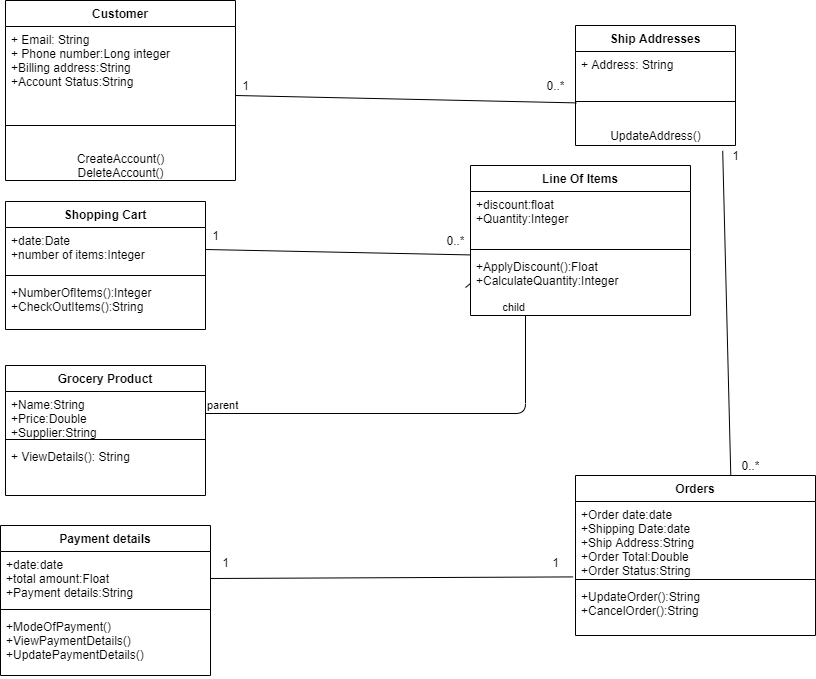

The diagram above was exported from draw.io. Its source (the exported page's mxGraphModel, read from the mxfile embedded in the PNG):
<mxGraphModel dx="1024" dy="592" grid="1" gridSize="10" guides="1" tooltips="1" connect="1" arrows="1" fold="1" page="1" pageScale="1" pageWidth="1169" pageHeight="827" math="0" shadow="0">
  <root>
    <mxCell id="0" />
    <mxCell id="1" parent="0" />
    <mxCell id="EmcOhQj0HCbpyO1HcHgE-1" value="Customer" style="swimlane;fontStyle=1;align=center;verticalAlign=top;childLayout=stackLayout;horizontal=1;startSize=26;horizontalStack=0;resizeParent=1;resizeParentMax=0;resizeLast=0;collapsible=1;marginBottom=0;" vertex="1" parent="1">
      <mxGeometry x="230" y="255" width="230" height="180" as="geometry" />
    </mxCell>
    <mxCell id="EmcOhQj0HCbpyO1HcHgE-2" value="+ Email: String&#10;+ Phone number:Long integer&#10;+Billing address:String&#10;+Account Status:String" style="text;strokeColor=none;fillColor=none;align=left;verticalAlign=top;spacingLeft=4;spacingRight=4;overflow=hidden;rotatable=0;points=[[0,0.5],[1,0.5]];portConstraint=eastwest;" vertex="1" parent="EmcOhQj0HCbpyO1HcHgE-1">
      <mxGeometry y="26" width="230" height="74" as="geometry" />
    </mxCell>
    <mxCell id="EmcOhQj0HCbpyO1HcHgE-3" value="" style="line;strokeWidth=1;fillColor=none;align=left;verticalAlign=middle;spacingTop=-1;spacingLeft=3;spacingRight=3;rotatable=0;labelPosition=right;points=[];portConstraint=eastwest;" vertex="1" parent="EmcOhQj0HCbpyO1HcHgE-1">
      <mxGeometry y="100" width="230" height="50" as="geometry" />
    </mxCell>
    <mxCell id="EmcOhQj0HCbpyO1HcHgE-49" value="CreateAccount()&lt;br&gt;DeleteAccount()&lt;br&gt;" style="text;html=1;align=center;verticalAlign=middle;resizable=0;points=[];autosize=1;" vertex="1" parent="EmcOhQj0HCbpyO1HcHgE-1">
      <mxGeometry y="150" width="230" height="30" as="geometry" />
    </mxCell>
    <mxCell id="EmcOhQj0HCbpyO1HcHgE-5" value="Ship Addresses" style="swimlane;fontStyle=1;align=center;verticalAlign=top;childLayout=stackLayout;horizontal=1;startSize=26;horizontalStack=0;resizeParent=1;resizeParentMax=0;resizeLast=0;collapsible=1;marginBottom=0;" vertex="1" parent="1">
      <mxGeometry x="800" y="280" width="160" height="120" as="geometry" />
    </mxCell>
    <mxCell id="EmcOhQj0HCbpyO1HcHgE-6" value="+ Address: String" style="text;strokeColor=none;fillColor=none;align=left;verticalAlign=top;spacingLeft=4;spacingRight=4;overflow=hidden;rotatable=0;points=[[0,0.5],[1,0.5]];portConstraint=eastwest;" vertex="1" parent="EmcOhQj0HCbpyO1HcHgE-5">
      <mxGeometry y="26" width="160" height="26" as="geometry" />
    </mxCell>
    <mxCell id="EmcOhQj0HCbpyO1HcHgE-7" value="" style="line;strokeWidth=1;fillColor=none;align=left;verticalAlign=middle;spacingTop=-1;spacingLeft=3;spacingRight=3;rotatable=0;labelPosition=right;points=[];portConstraint=eastwest;" vertex="1" parent="EmcOhQj0HCbpyO1HcHgE-5">
      <mxGeometry y="52" width="160" height="48" as="geometry" />
    </mxCell>
    <mxCell id="EmcOhQj0HCbpyO1HcHgE-48" value="UpdateAddress()" style="text;html=1;align=center;verticalAlign=middle;resizable=0;points=[];autosize=1;" vertex="1" parent="EmcOhQj0HCbpyO1HcHgE-5">
      <mxGeometry y="100" width="160" height="20" as="geometry" />
    </mxCell>
    <mxCell id="EmcOhQj0HCbpyO1HcHgE-19" value="Shopping Cart" style="swimlane;fontStyle=1;align=center;verticalAlign=top;childLayout=stackLayout;horizontal=1;startSize=26;horizontalStack=0;resizeParent=1;resizeParentMax=0;resizeLast=0;collapsible=1;marginBottom=0;" vertex="1" parent="1">
      <mxGeometry x="230" y="456" width="200" height="128" as="geometry" />
    </mxCell>
    <mxCell id="EmcOhQj0HCbpyO1HcHgE-20" value="+date:Date&#10;+number of items:Integer" style="text;strokeColor=none;fillColor=none;align=left;verticalAlign=top;spacingLeft=4;spacingRight=4;overflow=hidden;rotatable=0;points=[[0,0.5],[1,0.5]];portConstraint=eastwest;" vertex="1" parent="EmcOhQj0HCbpyO1HcHgE-19">
      <mxGeometry y="26" width="200" height="44" as="geometry" />
    </mxCell>
    <mxCell id="EmcOhQj0HCbpyO1HcHgE-21" value="" style="line;strokeWidth=1;fillColor=none;align=left;verticalAlign=middle;spacingTop=-1;spacingLeft=3;spacingRight=3;rotatable=0;labelPosition=right;points=[];portConstraint=eastwest;" vertex="1" parent="EmcOhQj0HCbpyO1HcHgE-19">
      <mxGeometry y="70" width="200" height="8" as="geometry" />
    </mxCell>
    <mxCell id="EmcOhQj0HCbpyO1HcHgE-22" value="+NumberOfItems():Integer&#10;+CheckOutItems():String" style="text;strokeColor=none;fillColor=none;align=left;verticalAlign=top;spacingLeft=4;spacingRight=4;overflow=hidden;rotatable=0;points=[[0,0.5],[1,0.5]];portConstraint=eastwest;" vertex="1" parent="EmcOhQj0HCbpyO1HcHgE-19">
      <mxGeometry y="78" width="200" height="50" as="geometry" />
    </mxCell>
    <mxCell id="EmcOhQj0HCbpyO1HcHgE-23" value="Line Of Items" style="swimlane;fontStyle=1;align=center;verticalAlign=top;childLayout=stackLayout;horizontal=1;startSize=26;horizontalStack=0;resizeParent=1;resizeParentMax=0;resizeLast=0;collapsible=1;marginBottom=0;" vertex="1" parent="1">
      <mxGeometry x="695" y="420" width="220" height="150" as="geometry" />
    </mxCell>
    <mxCell id="EmcOhQj0HCbpyO1HcHgE-24" value="+discount:float&#10;+Quantity:Integer&#10;" style="text;strokeColor=none;fillColor=none;align=left;verticalAlign=top;spacingLeft=4;spacingRight=4;overflow=hidden;rotatable=0;points=[[0,0.5],[1,0.5]];portConstraint=eastwest;" vertex="1" parent="EmcOhQj0HCbpyO1HcHgE-23">
      <mxGeometry y="26" width="220" height="54" as="geometry" />
    </mxCell>
    <mxCell id="EmcOhQj0HCbpyO1HcHgE-25" value="" style="line;strokeWidth=1;fillColor=none;align=left;verticalAlign=middle;spacingTop=-1;spacingLeft=3;spacingRight=3;rotatable=0;labelPosition=right;points=[];portConstraint=eastwest;" vertex="1" parent="EmcOhQj0HCbpyO1HcHgE-23">
      <mxGeometry y="80" width="220" height="8" as="geometry" />
    </mxCell>
    <mxCell id="EmcOhQj0HCbpyO1HcHgE-26" value="+ApplyDiscount():Float&#10;+CalculateQuantity:Integer&#10;" style="text;strokeColor=none;fillColor=none;align=left;verticalAlign=top;spacingLeft=4;spacingRight=4;overflow=hidden;rotatable=0;points=[[0,0.5],[1,0.5]];portConstraint=eastwest;" vertex="1" parent="EmcOhQj0HCbpyO1HcHgE-23">
      <mxGeometry y="88" width="220" height="62" as="geometry" />
    </mxCell>
    <mxCell id="EmcOhQj0HCbpyO1HcHgE-28" value="" style="endArrow=none;html=1;entryX=1;entryY=0.5;entryDx=0;entryDy=0;exitX=0.001;exitY=0.023;exitDx=0;exitDy=0;exitPerimeter=0;" edge="1" parent="1" source="EmcOhQj0HCbpyO1HcHgE-26" target="EmcOhQj0HCbpyO1HcHgE-20">
      <mxGeometry width="50" height="50" relative="1" as="geometry">
        <mxPoint x="665" y="538" as="sourcePoint" />
        <mxPoint x="600" y="380" as="targetPoint" />
      </mxGeometry>
    </mxCell>
    <mxCell id="EmcOhQj0HCbpyO1HcHgE-29" value="1" style="text;html=1;align=center;verticalAlign=middle;resizable=0;points=[];autosize=1;" vertex="1" parent="1">
      <mxGeometry x="430" y="480" width="20" height="20" as="geometry" />
    </mxCell>
    <mxCell id="EmcOhQj0HCbpyO1HcHgE-31" value="Grocery Product" style="swimlane;fontStyle=1;align=center;verticalAlign=top;childLayout=stackLayout;horizontal=1;startSize=26;horizontalStack=0;resizeParent=1;resizeParentMax=0;resizeLast=0;collapsible=1;marginBottom=0;" vertex="1" parent="1">
      <mxGeometry x="230" y="620" width="200" height="130" as="geometry" />
    </mxCell>
    <mxCell id="EmcOhQj0HCbpyO1HcHgE-32" value="+Name:String&#10;+Price:Double&#10;+Supplier:String&#10;" style="text;strokeColor=none;fillColor=none;align=left;verticalAlign=top;spacingLeft=4;spacingRight=4;overflow=hidden;rotatable=0;points=[[0,0.5],[1,0.5]];portConstraint=eastwest;" vertex="1" parent="EmcOhQj0HCbpyO1HcHgE-31">
      <mxGeometry y="26" width="200" height="44" as="geometry" />
    </mxCell>
    <mxCell id="EmcOhQj0HCbpyO1HcHgE-33" value="" style="line;strokeWidth=1;fillColor=none;align=left;verticalAlign=middle;spacingTop=-1;spacingLeft=3;spacingRight=3;rotatable=0;labelPosition=right;points=[];portConstraint=eastwest;" vertex="1" parent="EmcOhQj0HCbpyO1HcHgE-31">
      <mxGeometry y="70" width="200" height="8" as="geometry" />
    </mxCell>
    <mxCell id="EmcOhQj0HCbpyO1HcHgE-34" value="+ ViewDetails(): String" style="text;strokeColor=none;fillColor=none;align=left;verticalAlign=top;spacingLeft=4;spacingRight=4;overflow=hidden;rotatable=0;points=[[0,0.5],[1,0.5]];portConstraint=eastwest;" vertex="1" parent="EmcOhQj0HCbpyO1HcHgE-31">
      <mxGeometry y="78" width="200" height="52" as="geometry" />
    </mxCell>
    <mxCell id="EmcOhQj0HCbpyO1HcHgE-36" value="" style="endArrow=none;html=1;edgeStyle=orthogonalEdgeStyle;" edge="1" parent="1" source="EmcOhQj0HCbpyO1HcHgE-32">
      <mxGeometry relative="1" as="geometry">
        <mxPoint x="440" y="690" as="sourcePoint" />
        <mxPoint x="750" y="570" as="targetPoint" />
      </mxGeometry>
    </mxCell>
    <mxCell id="EmcOhQj0HCbpyO1HcHgE-37" value="parent" style="edgeLabel;resizable=0;html=1;align=left;verticalAlign=bottom;" connectable="0" vertex="1" parent="EmcOhQj0HCbpyO1HcHgE-36">
      <mxGeometry x="-1" relative="1" as="geometry" />
    </mxCell>
    <mxCell id="EmcOhQj0HCbpyO1HcHgE-38" value="child" style="edgeLabel;resizable=0;html=1;align=right;verticalAlign=bottom;" connectable="0" vertex="1" parent="EmcOhQj0HCbpyO1HcHgE-36">
      <mxGeometry x="1" relative="1" as="geometry" />
    </mxCell>
    <mxCell id="EmcOhQj0HCbpyO1HcHgE-39" value="Orders" style="swimlane;fontStyle=1;align=center;verticalAlign=top;childLayout=stackLayout;horizontal=1;startSize=26;horizontalStack=0;resizeParent=1;resizeParentMax=0;resizeLast=0;collapsible=1;marginBottom=0;" vertex="1" parent="1">
      <mxGeometry x="800" y="730" width="240" height="160" as="geometry" />
    </mxCell>
    <mxCell id="EmcOhQj0HCbpyO1HcHgE-40" value="+Order date:date&#10;+Shipping Date:date&#10;+Ship Address:String&#10;+Order Total:Double&#10;+Order Status:String&#10;" style="text;strokeColor=none;fillColor=none;align=left;verticalAlign=top;spacingLeft=4;spacingRight=4;overflow=hidden;rotatable=0;points=[[0,0.5],[1,0.5]];portConstraint=eastwest;" vertex="1" parent="EmcOhQj0HCbpyO1HcHgE-39">
      <mxGeometry y="26" width="240" height="74" as="geometry" />
    </mxCell>
    <mxCell id="EmcOhQj0HCbpyO1HcHgE-41" value="" style="line;strokeWidth=1;fillColor=none;align=left;verticalAlign=middle;spacingTop=-1;spacingLeft=3;spacingRight=3;rotatable=0;labelPosition=right;points=[];portConstraint=eastwest;" vertex="1" parent="EmcOhQj0HCbpyO1HcHgE-39">
      <mxGeometry y="100" width="240" height="8" as="geometry" />
    </mxCell>
    <mxCell id="EmcOhQj0HCbpyO1HcHgE-42" value="+UpdateOrder():String&#10;+CancelOrder():String" style="text;strokeColor=none;fillColor=none;align=left;verticalAlign=top;spacingLeft=4;spacingRight=4;overflow=hidden;rotatable=0;points=[[0,0.5],[1,0.5]];portConstraint=eastwest;" vertex="1" parent="EmcOhQj0HCbpyO1HcHgE-39">
      <mxGeometry y="108" width="240" height="52" as="geometry" />
    </mxCell>
    <mxCell id="EmcOhQj0HCbpyO1HcHgE-43" value="Payment details" style="swimlane;fontStyle=1;align=center;verticalAlign=top;childLayout=stackLayout;horizontal=1;startSize=26;horizontalStack=0;resizeParent=1;resizeParentMax=0;resizeLast=0;collapsible=1;marginBottom=0;" vertex="1" parent="1">
      <mxGeometry x="225" y="780" width="210" height="150" as="geometry" />
    </mxCell>
    <mxCell id="EmcOhQj0HCbpyO1HcHgE-44" value="+date:date&#10;+total amount:Float&#10;+Payment details:String" style="text;strokeColor=none;fillColor=none;align=left;verticalAlign=top;spacingLeft=4;spacingRight=4;overflow=hidden;rotatable=0;points=[[0,0.5],[1,0.5]];portConstraint=eastwest;" vertex="1" parent="EmcOhQj0HCbpyO1HcHgE-43">
      <mxGeometry y="26" width="210" height="54" as="geometry" />
    </mxCell>
    <mxCell id="EmcOhQj0HCbpyO1HcHgE-45" value="" style="line;strokeWidth=1;fillColor=none;align=left;verticalAlign=middle;spacingTop=-1;spacingLeft=3;spacingRight=3;rotatable=0;labelPosition=right;points=[];portConstraint=eastwest;" vertex="1" parent="EmcOhQj0HCbpyO1HcHgE-43">
      <mxGeometry y="80" width="210" height="8" as="geometry" />
    </mxCell>
    <mxCell id="EmcOhQj0HCbpyO1HcHgE-46" value="+ModeOfPayment()&#10;+ViewPaymentDetails()&#10;+UpdatePaymentDetails()&#10;" style="text;strokeColor=none;fillColor=none;align=left;verticalAlign=top;spacingLeft=4;spacingRight=4;overflow=hidden;rotatable=0;points=[[0,0.5],[1,0.5]];portConstraint=eastwest;" vertex="1" parent="EmcOhQj0HCbpyO1HcHgE-43">
      <mxGeometry y="88" width="210" height="62" as="geometry" />
    </mxCell>
    <mxCell id="EmcOhQj0HCbpyO1HcHgE-50" value="" style="endArrow=none;html=1;entryX=0.92;entryY=1.27;entryDx=0;entryDy=0;entryPerimeter=0;exitX=0.647;exitY=-0.001;exitDx=0;exitDy=0;exitPerimeter=0;" edge="1" parent="1" source="EmcOhQj0HCbpyO1HcHgE-39" target="EmcOhQj0HCbpyO1HcHgE-48">
      <mxGeometry width="50" height="50" relative="1" as="geometry">
        <mxPoint x="947" y="720" as="sourcePoint" />
        <mxPoint x="1020" y="620" as="targetPoint" />
      </mxGeometry>
    </mxCell>
    <mxCell id="EmcOhQj0HCbpyO1HcHgE-51" value="1&lt;br&gt;" style="text;html=1;align=center;verticalAlign=middle;resizable=0;points=[];autosize=1;" vertex="1" parent="1">
      <mxGeometry x="950" y="400" width="20" height="20" as="geometry" />
    </mxCell>
    <mxCell id="EmcOhQj0HCbpyO1HcHgE-52" value="0..*" style="text;html=1;align=center;verticalAlign=middle;resizable=0;points=[];autosize=1;" vertex="1" parent="1">
      <mxGeometry x="960" y="710" width="30" height="20" as="geometry" />
    </mxCell>
    <mxCell id="EmcOhQj0HCbpyO1HcHgE-53" value="" style="endArrow=none;html=1;entryX=-0.01;entryY=1.019;entryDx=0;entryDy=0;entryPerimeter=0;exitX=1;exitY=0.5;exitDx=0;exitDy=0;" edge="1" parent="1" source="EmcOhQj0HCbpyO1HcHgE-44" target="EmcOhQj0HCbpyO1HcHgE-40">
      <mxGeometry width="50" height="50" relative="1" as="geometry">
        <mxPoint x="470" y="910" as="sourcePoint" />
        <mxPoint x="520" y="860" as="targetPoint" />
      </mxGeometry>
    </mxCell>
    <mxCell id="EmcOhQj0HCbpyO1HcHgE-54" value="1" style="text;html=1;align=center;verticalAlign=middle;resizable=0;points=[];autosize=1;" vertex="1" parent="1">
      <mxGeometry x="440" y="807" width="20" height="20" as="geometry" />
    </mxCell>
    <mxCell id="EmcOhQj0HCbpyO1HcHgE-55" value="1" style="text;html=1;align=center;verticalAlign=middle;resizable=0;points=[];autosize=1;" vertex="1" parent="1">
      <mxGeometry x="770" y="807" width="20" height="20" as="geometry" />
    </mxCell>
    <mxCell id="EmcOhQj0HCbpyO1HcHgE-56" value="" style="endArrow=none;html=1;entryX=0.005;entryY=0.529;entryDx=0;entryDy=0;entryPerimeter=0;" edge="1" parent="1" target="EmcOhQj0HCbpyO1HcHgE-7">
      <mxGeometry width="50" height="50" relative="1" as="geometry">
        <mxPoint x="460" y="350" as="sourcePoint" />
        <mxPoint x="510" y="300" as="targetPoint" />
      </mxGeometry>
    </mxCell>
    <mxCell id="EmcOhQj0HCbpyO1HcHgE-57" value="1" style="text;html=1;align=center;verticalAlign=middle;resizable=0;points=[];autosize=1;" vertex="1" parent="1">
      <mxGeometry x="460" y="330" width="20" height="20" as="geometry" />
    </mxCell>
    <mxCell id="EmcOhQj0HCbpyO1HcHgE-58" value="0..*" style="text;html=1;align=center;verticalAlign=middle;resizable=0;points=[];autosize=1;" vertex="1" parent="1">
      <mxGeometry x="765" y="330" width="30" height="20" as="geometry" />
    </mxCell>
    <mxCell id="EmcOhQj0HCbpyO1HcHgE-59" value="" style="endArrow=none;html=1;entryX=1;entryY=0.5;entryDx=0;entryDy=0;" edge="1" parent="1">
      <mxGeometry width="50" height="50" relative="1" as="geometry">
        <mxPoint x="690" y="542.0285714285715" as="sourcePoint" />
        <mxPoint x="695" y="538" as="targetPoint" />
      </mxGeometry>
    </mxCell>
    <mxCell id="EmcOhQj0HCbpyO1HcHgE-60" value="0..*" style="text;html=1;align=center;verticalAlign=middle;resizable=0;points=[];autosize=1;" vertex="1" parent="1">
      <mxGeometry x="665" y="485" width="30" height="20" as="geometry" />
    </mxCell>
  </root>
</mxGraphModel>